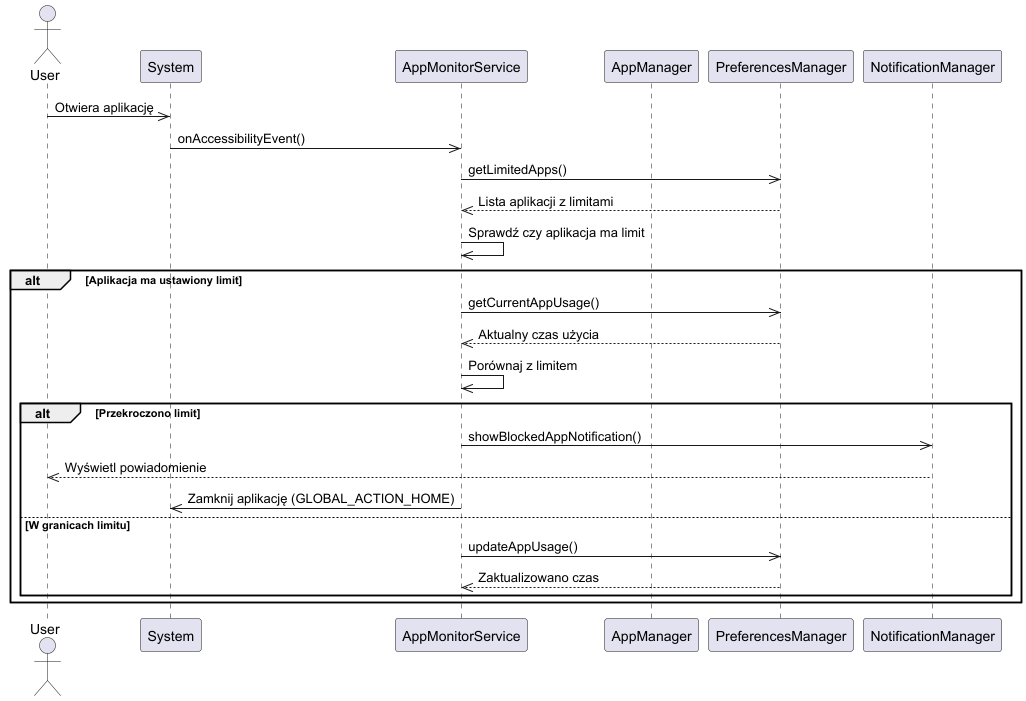

The diagram above was rendered by PlantUML. Its source (embedded in the PNG):
@startuml
    actor User
    participant System
    participant AppMonitorService
    participant AppManager
    participant PreferencesManager
    participant NotificationManager

    User->>System: Otwiera aplikację
    System->>AppMonitorService: onAccessibilityEvent()
    
    AppMonitorService->>PreferencesManager: getLimitedApps()
    PreferencesManager-->>AppMonitorService: Lista aplikacji z limitami
    
    AppMonitorService->>AppMonitorService: Sprawdź czy aplikacja ma limit
    
    alt Aplikacja ma ustawiony limit
        AppMonitorService->>PreferencesManager: getCurrentAppUsage()
        PreferencesManager-->>AppMonitorService: Aktualny czas użycia
        
        AppMonitorService->>AppMonitorService: Porównaj z limitem
        
        alt Przekroczono limit
            AppMonitorService->>NotificationManager: showBlockedAppNotification()
            NotificationManager-->>User: Wyświetl powiadomienie
            AppMonitorService->>System: Zamknij aplikację (GLOBAL_ACTION_HOME)
        else W granicach limitu
            AppMonitorService->>PreferencesManager: updateAppUsage()
            PreferencesManager-->>AppMonitorService: Zaktualizowano czas
        end
    end
@enduml